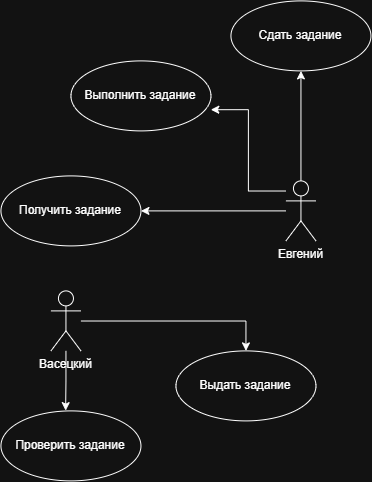

The diagram above was exported from draw.io. Its source (the exported page's mxGraphModel, read from the mxfile embedded in the PNG):
<mxGraphModel dx="2271" dy="1253" grid="1" gridSize="10" guides="1" tooltips="1" connect="1" arrows="1" fold="1" page="1" pageScale="1" pageWidth="827" pageHeight="1169" math="0" shadow="0">
  <root>
    <mxCell id="0" />
    <mxCell id="1" parent="0" />
    <mxCell id="4USbwfrGbMCI6V-TPeIp-45" edge="1" parent="1" source="4USbwfrGbMCI6V-TPeIp-40" style="edgeStyle=orthogonalEdgeStyle;rounded=0;orthogonalLoop=1;jettySize=auto;html=1;entryX=0.5;entryY=1;entryDx=0;entryDy=0;" target="4USbwfrGbMCI6V-TPeIp-43">
      <mxGeometry relative="1" as="geometry" />
    </mxCell>
    <mxCell id="4USbwfrGbMCI6V-TPeIp-49" edge="1" parent="1" source="4USbwfrGbMCI6V-TPeIp-40" style="edgeStyle=orthogonalEdgeStyle;rounded=0;orthogonalLoop=1;jettySize=auto;html=1;entryX=1;entryY=0.5;entryDx=0;entryDy=0;" target="4USbwfrGbMCI6V-TPeIp-42">
      <mxGeometry relative="1" as="geometry" />
    </mxCell>
    <mxCell id="4USbwfrGbMCI6V-TPeIp-40" parent="1" style="shape=umlActor;verticalLabelPosition=bottom;verticalAlign=top;html=1;" value="Евгений" vertex="1">
      <mxGeometry height="60" width="30" x="435" y="200" as="geometry" />
    </mxCell>
    <mxCell id="4USbwfrGbMCI6V-TPeIp-41" parent="1" style="ellipse;whiteSpace=wrap;html=1;" value="Выполнить задание" vertex="1">
      <mxGeometry height="70" width="140" x="220" y="80" as="geometry" />
    </mxCell>
    <mxCell id="4USbwfrGbMCI6V-TPeIp-42" parent="1" style="ellipse;whiteSpace=wrap;html=1;" value="Получить задание" vertex="1">
      <mxGeometry height="70" width="140" x="150" y="195" as="geometry" />
    </mxCell>
    <mxCell id="4USbwfrGbMCI6V-TPeIp-43" parent="1" style="ellipse;whiteSpace=wrap;html=1;" value="Сдать задание" vertex="1">
      <mxGeometry height="70" width="140" x="380" y="20" as="geometry" />
    </mxCell>
    <mxCell id="4USbwfrGbMCI6V-TPeIp-50" edge="1" parent="1" source="4USbwfrGbMCI6V-TPeIp-40" style="edgeStyle=orthogonalEdgeStyle;rounded=0;orthogonalLoop=1;jettySize=auto;html=1;entryX=0.999;entryY=0.697;entryDx=0;entryDy=0;entryPerimeter=0;" target="4USbwfrGbMCI6V-TPeIp-41">
      <mxGeometry relative="1" as="geometry">
        <Array as="points">
          <mxPoint x="397.48" y="210.03" />
          <mxPoint x="397.48" y="128.79" />
        </Array>
      </mxGeometry>
    </mxCell>
    <mxCell id="4USbwfrGbMCI6V-TPeIp-62" edge="1" parent="1" source="4USbwfrGbMCI6V-TPeIp-58" style="edgeStyle=orthogonalEdgeStyle;rounded=0;orthogonalLoop=1;jettySize=auto;html=1;entryX=0.5;entryY=0;entryDx=0;entryDy=0;" target="4USbwfrGbMCI6V-TPeIp-59">
      <mxGeometry relative="1" as="geometry" />
    </mxCell>
    <mxCell id="4USbwfrGbMCI6V-TPeIp-58" parent="1" style="shape=umlActor;verticalLabelPosition=bottom;verticalAlign=top;html=1;" value="Васецкий" vertex="1">
      <mxGeometry height="60" width="30" x="200" y="310" as="geometry" />
    </mxCell>
    <mxCell id="4USbwfrGbMCI6V-TPeIp-59" parent="1" style="ellipse;whiteSpace=wrap;html=1;" value="Выдать задание" vertex="1">
      <mxGeometry height="70" width="140" x="325" y="370" as="geometry" />
    </mxCell>
    <mxCell id="4USbwfrGbMCI6V-TPeIp-60" parent="1" style="ellipse;whiteSpace=wrap;html=1;" value="Проверить задание" vertex="1">
      <mxGeometry height="70" width="140" x="150" y="430" as="geometry" />
    </mxCell>
    <mxCell id="4USbwfrGbMCI6V-TPeIp-63" edge="1" parent="1" source="4USbwfrGbMCI6V-TPeIp-58" style="edgeStyle=orthogonalEdgeStyle;rounded=0;orthogonalLoop=1;jettySize=auto;html=1;entryX=0.462;entryY=-0.004;entryDx=0;entryDy=0;entryPerimeter=0;" target="4USbwfrGbMCI6V-TPeIp-60">
      <mxGeometry relative="1" as="geometry" />
    </mxCell>
  </root>
</mxGraphModel>